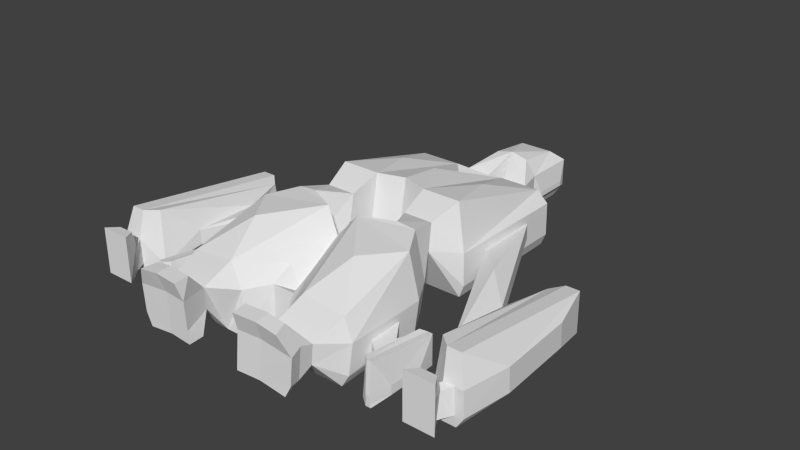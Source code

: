 # Source: hq.blend  (saved by Blender 2.64.2; exported with 4.5.12 LTS)
import bpy
from mathutils import Matrix  # noqa: F401  (used for matrix-valued properties, if any)

bpy.ops.wm.read_factory_settings(use_empty=True)
scene = bpy.context.scene
scene.name = 'Scene'

# ---- collections
col_collection_14 = bpy.data.collections.new('Collection 14'); scene.collection.children.link(col_collection_14)

# ---- world
world_world = bpy.data.worlds.new('World'); scene.world = world_world
world_world.color = (0.05088, 0.05088, 0.05088)
world_world.use_sun_shadow = False
world_world.sun_shadow_jitter_overblur = 0.0
world_world.cycles.sampling_method = 'MANUAL'
world_world.cycles.sample_map_resolution = 256

# ---- meshes
me_cube_001 = bpy.data.meshes.new('Cube.001')
me_cube_001.from_pydata([(2.248, 14.5, 0.0), (0.0, 14.5, 0.0), (2.248, 18.96, 0.0), (0.0, 18.96, 0.0), (2.583, 9.264, 0.0), (7.179, 9.264, 0.0), (2.583, -3.442, 0.0), (7.179, -3.442, 0.0), (4.115, -8.878, 0.0), (6.51, -8.79, 0.0), (1.793, -10.35, 0.0), (8.079, -11.47, 0.0), (4.253, -19.62, 0.0), (8.317, -19.57, 0.0), (3.812, -21.99, 3.199), (4.891, -23.35, 1.902), (7.018, -23.32, 1.592), (4.93, -24.7, 1.783), (7.454, -24.65, 1.427), (2.735, 14.5, 1.0), (0.0, 14.5, 1.0), (2.735, 19.82, 1.0), (0.0, 19.82, 1.0), (3.369, 11.84, 1.0), (0.8675, 11.84, 1.0), (2.583, 9.211, 1.16), (7.666, 9.211, 1.16), (2.583, -3.495, 1.251), (7.666, -3.495, 1.251), (2.874, -6.07, 5.077), (5.744, -6.07, 5.077), (4.203, -8.736, 1.589), (7.083, -8.63, 0.9492), (0.8673, -10.27, 0.0), (8.652, -11.31, 0.9417), (8.89, -19.41, 1.071), (7.569, -21.93, 2.833), (7.563, -23.29, 2.215), (5.036, -24.68, 2.962), (8.044, -24.6, 2.55), (2.735, 14.5, 3.792), (0.0, 14.5, 3.792), (2.735, 19.82, 3.792), (0.0, 19.82, 3.792), (3.369, 11.84, 3.792), (0.8675, 11.84, 3.792), (2.583, 9.098, 3.683), (7.666, 9.098, 4.396), (2.583, -3.609, 3.775), (7.666, -3.609, 4.487), (2.874, -5.623, 7.564), (5.744, -5.623, 7.564), (4.39, -8.434, 4.084), (7.27, -8.328, 3.79), (1.054, -9.971, 4.29), (8.838, -11.01, 3.782), (9.077, -19.1, 3.912), (7.737, -21.9, 4.709), (7.832, -23.23, 5.223), (5.26, -24.63, 5.471), (8.268, -24.56, 5.058), (1.676, 14.5, 5.24), (0.0, 14.5, 5.635), (1.676, 18.82, 4.707), (0.0, 18.82, 4.707), (2.583, 9.016, 5.496), (6.607, 9.016, 5.496), (2.583, -2.766, 8.646), (6.395, -2.766, 8.646), (4.581, -8.607, 8.479), (6.404, -8.519, 8.265), (1.605, -10.09, 8.578), (7.97, -11.18, 7.97), (4.006, -18.96, 6.233), (8.157, -18.93, 5.811), (3.98, -21.95, 5.075), (5.399, -23.83, 7.34), (6.958, -23.82, 7.098), (5.438, -25.17, 7.222), (7.394, -25.15, 6.933), (3.047, 15.43, 1.3), (3.047, 18.89, 1.3), (3.047, 15.43, 1.8), (3.047, 18.89, 1.8), (0.0, 6.373, 0.0), (0.0, -2.661, 0.0), (0.0, 6.32, 0.5046), (0.0, -2.714, 1.428), (0.0, 6.207, 3.029), (0.0, -2.828, 3.952), (0.0, 6.125, 4.841), (0.0, -1.965, 8.646), (7.666, 6.006, 2.0), (7.666, -0.3471, 2.0), (7.666, 5.95, 3.5), (7.666, -0.4037, 3.5), (14.18, -7.178, 2.0), (14.18, -13.53, 2.0), (14.18, -7.234, 3.5), (14.18, -13.59, 3.5), (14.97, -2.791, 0.4583), (14.97, -17.08, 1.024), (15.55, -2.919, 3.718), (15.55, -16.67, 6.166), (16.65, -1.858, 0.0), (16.65, -18.08, 0.0), (16.65, -1.915, 3.98), (16.65, -17.63, 6.166), (17.97, -1.858, 0.0), (17.97, -18.08, 0.0), (17.97, -1.915, 3.98), (17.97, -17.63, 6.166), (19.03, -6.034, 1.126), (19.58, -13.84, 1.4), (19.03, -6.159, 3.493), (19.58, -13.97, 3.767), (16.81, -18.13, 1.0), (16.81, -18.2, 3.541), (17.81, -18.13, 1.0), (17.81, -18.2, 3.541), (16.17, -19.38, 1.0), (16.17, -19.08, 3.339), (17.17, -19.38, 1.0), (17.17, -19.08, 3.339), (15.92, -19.75, 0.765), (15.92, -19.3, 3.809), (17.42, -19.75, 0.765), (17.42, -19.3, 3.809), (15.22, -20.76, 0.765), (15.22, -20.76, 3.977), (18.12, -20.76, 0.765), (18.12, -20.76, 3.977), (2.554, -19.33, 4.198), (2.63, -23.52, 1.902), (2.67, -24.87, 1.783), (2.775, -24.85, 2.962), (2.999, -24.8, 5.471), (2.364, -19.61, 0.0), (3.138, -24.0, 7.34), (3.177, -25.34, 7.222), (18.65, -18.2, 3.541), (18.67, -18.13, 1.071), (15.92, -19.63, 5.056), (17.42, -19.63, 5.056), (15.22, -20.76, 5.223), (18.12, -20.76, 5.223), (0.0, -10.87, 0.0), (0.0, -10.72, 4.377), (0.0, -10.78, 6.531), (1.089, -15.23, 5.353), (1.089, -17.18, 4.331), (1.089, -17.32, 0.0), (10.21, -15.41, 1.3), (10.21, -17.87, 1.3), (10.21, -15.43, 3.0), (10.21, -17.9, 3.0), (10.49, -14.79, 1.3), (10.49, -18.49, 1.3), (10.49, -14.82, 3.0), (10.49, -18.52, 3.0), (10.64, -13.43, 0.0), (10.64, -19.82, 0.2942), (10.86, -13.48, 3.182), (10.86, -19.64, 3.983), (11.29, -13.01, 0.0), (11.29, -20.27, 0.0), (11.29, -13.03, 2.901), (11.29, -20.07, 3.983), (11.8, -13.01, 0.0), (11.8, -20.27, 0.0), (11.8, -13.03, 2.901), (11.8, -20.07, 3.983), (12.21, -14.88, 0.3557), (12.21, -18.37, 0.3557), (12.21, -14.93, 1.089), (12.21, -18.43, 1.243), (11.35, -20.29, 0.3504), (11.35, -20.32, 1.093), (11.74, -20.29, 0.3504), (11.74, -20.32, 1.093), (8.775, -13.57, 1.3), (8.875, -16.97, 1.3), (8.853, -13.45, 3.0), (8.954, -16.84, 3.0), (-2.98e-08, -15.23, 3.121), (-2.98e-08, -17.18, 4.331), (-2.98e-08, -17.32, 0.0), (5.434, -14.79, 8.178), (4.542, 3.125, 7.555), (0.0, 2.08, 8.159), (10.93, -3.819, 4.258)], [], [(2, 0, 1, 3), (49, 51, 30, 28), (57, 58, 37, 36), (36, 37, 16), (30, 32, 9), (34, 35, 13, 11), (27, 6, 29), (0, 23, 24, 1), (0, 2, 21, 19), (37, 39, 18, 16), (6, 7, 30, 29), (24, 20, 1), (13, 35, 36), (8, 10, 33, 31), (5, 23, 26), (32, 34, 11, 9), (7, 28, 30), (23, 0, 19), (17, 18, 39, 38), (40, 42, 63, 61), (29, 31, 52, 50), (24, 25, 46, 45), (58, 60, 39, 37), (51, 53, 32, 30), (44, 47, 26, 23), (38, 39, 60, 59), (56, 57, 36, 35), (31, 33, 54, 52), (20, 24, 45, 41), (53, 55, 34, 32), (27, 29, 50, 48), (23, 19, 40, 44), (63, 64, 62, 61), (65, 45, 46), (62, 41, 45), (77, 79, 60, 58), (48, 50, 67), (44, 61, 62, 45), (59, 60, 79, 78), (76, 78, 79, 77), (52, 54, 71, 69), (66, 68, 49, 47), (61, 44, 40), (70, 72, 55, 53), (44, 66, 47), (77, 57, 75, 76), (50, 52, 69), (72, 74, 56, 55), (4, 24, 23, 5), (24, 4, 25), (31, 29, 8), (29, 30, 9, 8), (51, 70, 53), (68, 51, 49), (68, 67, 50, 51), (74, 57, 56), (57, 77, 58), (74, 73, 75, 57), (70, 69, 71, 72), (188, 68, 66), (15, 16, 18, 17), (36, 14, 12, 13), (36, 16, 15, 14), (8, 9, 11, 13, 12, 10), (4, 5, 7, 6), (81, 80, 19, 21), (82, 83, 42, 40), (83, 81, 21, 42), (80, 82, 40, 19), (63, 42, 43, 64), (5, 26, 28, 7), (90, 189, 91, 67, 65), (46, 25, 86, 88), (91, 89, 48, 67), (88, 90, 65, 46), (4, 6, 85, 84), (25, 4, 84, 86), (27, 48, 89, 87), (6, 27, 87, 85), (45, 65, 66, 44), (51, 50, 69, 70), (93, 95, 49, 28), (94, 92, 26, 47), (47, 49, 95, 94), (92, 93, 28, 26), (97, 99, 95, 93), (98, 96, 92, 94), (96, 97, 93, 92), (101, 103, 99, 97), (98, 99, 103, 102), (117, 101, 116), (106, 104, 100, 102), (104, 105, 101, 100), (102, 103, 107, 106), (118, 119, 123, 122), (110, 108, 104, 106), (108, 109, 105, 104), (106, 107, 111, 110), (110, 111, 115, 114), (114, 112, 108, 110), (112, 113, 109, 108), (101, 105, 116), (117, 119, 111, 107), (118, 116, 105, 109), (124, 125, 121, 120), (119, 117, 121, 123), (116, 118, 122, 120), (120, 121, 117, 116), (124, 126, 130, 128), (122, 123, 127, 126), (123, 121, 125, 127), (120, 122, 126, 124), (130, 131, 129, 128), (128, 129, 125, 124), (126, 127, 131, 130), (127, 125, 142, 143), (42, 21, 22, 43), (21, 2, 3, 22), (135, 134, 17, 38), (38, 59, 136, 135), (15, 17, 134, 133), (147, 148, 71, 54), (138, 139, 78, 76), (133, 134, 135), (139, 136, 59, 78), (75, 138, 76), (14, 15, 133), (150, 151, 137, 132), (33, 10, 12, 137), (14, 75, 73, 132, 137, 12), (141, 118, 109), (119, 118, 140), (118, 141, 140), (111, 119, 140), (111, 140, 115), (115, 140, 141), (141, 113, 115), (141, 109, 113), (143, 142, 144, 145), (145, 144, 129, 131), (144, 142, 125, 129), (143, 145, 131, 127), (149, 150, 132, 73), (54, 33, 146, 147), (33, 137, 151, 146), (148, 149, 73, 71), (156, 157, 153, 152), (154, 155, 159, 158), (157, 159, 155, 153), (158, 156, 152, 154), (162, 160, 156, 158), (160, 161, 157, 156), (158, 159, 163), (161, 163, 159, 157), (161, 165, 176), (166, 164, 160, 162), (164, 165, 161, 160), (162, 163, 167, 166), (170, 168, 164, 166), (168, 169, 165, 164), (166, 167, 171, 170), (170, 171, 175, 174), (174, 172, 168, 170), (177, 161, 176), (177, 179, 171, 167), (178, 176, 165, 169), (172, 174, 175, 173), (175, 179, 178), (171, 179, 175), (55, 56, 183, 182), (56, 35, 181, 183), (180, 181, 35, 34), (34, 55, 182, 180), (182, 154, 152, 180), (154, 182, 183, 155), (181, 153, 155, 183), (180, 152, 153, 181), (150, 185, 186, 151), (82, 80, 81, 83), (184, 185, 150, 149), (148, 184, 149), (186, 146, 151), (71, 73, 187), (187, 74, 72), (187, 72, 71), (73, 74, 187), (66, 65, 188), (65, 67, 188), (188, 67, 68), (112, 114, 115, 113), (117, 107, 103), (101, 117, 103), (162, 158, 163), (178, 173, 175), (178, 169, 173), (161, 177, 167), (161, 167, 163), (168, 172, 173, 169), (176, 178, 179, 177), (138, 136, 139), (75, 136, 138), (75, 135, 136), (14, 133, 135), (75, 14, 135), (102, 100, 96, 98), (100, 101, 97, 96), (94, 95, 190), (95, 99, 190), (190, 99, 98), (98, 94, 190)])
me_cube_001.use_remesh_preserve_volume = False
me_cube_001.use_remesh_preserve_attributes = False
me_cube_001.use_mirror_vertex_groups = False
me_cube_001.update()

# ---- objects
ob_cube = bpy.data.objects.new('Cube', me_cube_001)

# ---- transforms, parenting, visibility, modifiers, constraints
ob_cube.location = (0.0, 0.0, 0.0)
ob_cube.lineart.crease_threshold = 0.0
_m = ob_cube.modifiers.new('Mirror', 'MIRROR')

# ---- collection membership
col_collection_14.objects.link(ob_cube)

# ---- scene / render settings (as saved in the file)
scene.frame_start = 1; scene.frame_end = 250; scene.frame_set(0)
scene.render.engine = 'BLENDER_EEVEE_NEXT'
scene.render.image_settings.color_mode = 'RGB'
scene.render.image_settings.compression = 90
scene.render.resolution_percentage = 50
scene.render.dither_intensity = 0.0
scene.render.bake_margin = 2
scene.render.bake_bias = 0.0
scene.cycles.use_denoising = False
scene.cycles.samples = 10
scene.cycles.sampling_pattern = 'TABULATED_SOBOL'
scene.cycles.light_sampling_threshold = 0.0
scene.cycles.use_adaptive_sampling = False
scene.cycles.use_light_tree = False
scene.cycles.blur_glossy = 0.0
scene.cycles.volume_bounces = 1
scene.cycles.pixel_filter_type = 'GAUSSIAN'
scene.cycles.sample_clamp_indirect = 0.0
scene.view_settings.view_transform = 'Standard'
bpy.context.view_layer.update()

# ---- added for rendering (the .blend has no active camera and no usable light): camera, sun
cam_auto = bpy.data.cameras.new('AutoCamera')
cam_auto.lens = 50.0
cam_auto.sensor_width = 36.0
cam_auto.clip_end = 1000.0
ob_auto_camera = bpy.data.objects.new('AutoCamera', cam_auto)
scene.collection.objects.link(ob_auto_camera)
ob_auto_camera.location = (55.8782, -69.8147, 49.0255)
ob_auto_camera.rotation_euler = (1.09748, -7.21219e-08, 0.694738)
scene.camera = ob_auto_camera
light_auto_sun = bpy.data.lights.new('AutoSun', 'SUN')
light_auto_sun.energy = 3.0
light_auto_sun.angle = 0.0523599
ob_auto_sun = bpy.data.objects.new('AutoSun', light_auto_sun)
scene.collection.objects.link(ob_auto_sun)
ob_auto_sun.rotation_euler = (0.872665, 0.174533, 0.523599)
bpy.context.view_layer.update()
